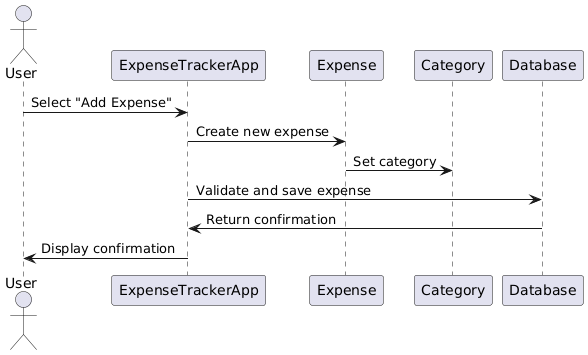

The diagram above was rendered by PlantUML. Its source (embedded in the PNG):
@startuml
actor User
participant ExpenseTrackerApp
participant Expense
participant Category
participant Database

User -> ExpenseTrackerApp : Select "Add Expense"
ExpenseTrackerApp -> Expense : Create new expense
Expense -> Category : Set category
ExpenseTrackerApp -> Database : Validate and save expense
Database -> ExpenseTrackerApp : Return confirmation
ExpenseTrackerApp -> User : Display confirmation
@enduml